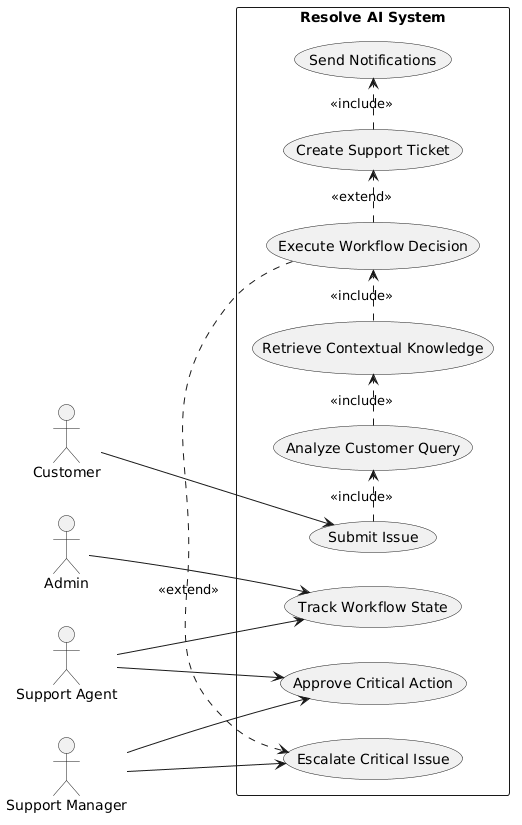

The diagram above was rendered by PlantUML. Its source (embedded in the PNG):
@startuml
left to right direction
skinparam packageStyle rectangle
skinparam shadowing false

actor Customer
actor "Support Agent" as SupportAgent
actor "Support Manager" as SupportManager
actor Admin

rectangle "Resolve AI System" {

    usecase "Submit Issue" as UC1
    usecase "Analyze Customer Query" as UC2
    usecase "Retrieve Contextual Knowledge" as UC3
    usecase "Execute Workflow Decision" as UC4
    usecase "Create Support Ticket" as UC5
    usecase "Escalate Critical Issue" as UC6
    usecase "Approve Critical Action" as UC7
    usecase "Send Notifications" as UC8
    usecase "Track Workflow State" as UC9

}

Customer --> UC1

UC1 .> UC2 : <<include>>
UC2 .> UC3 : <<include>>
UC3 .> UC4 : <<include>>

UC4 .> UC5 : <<extend>>
UC4 .> UC6 : <<extend>>

UC5 .> UC8 : <<include>>

SupportAgent --> UC7
SupportAgent --> UC9

SupportManager --> UC6
SupportManager --> UC7

Admin --> UC9
@enduml